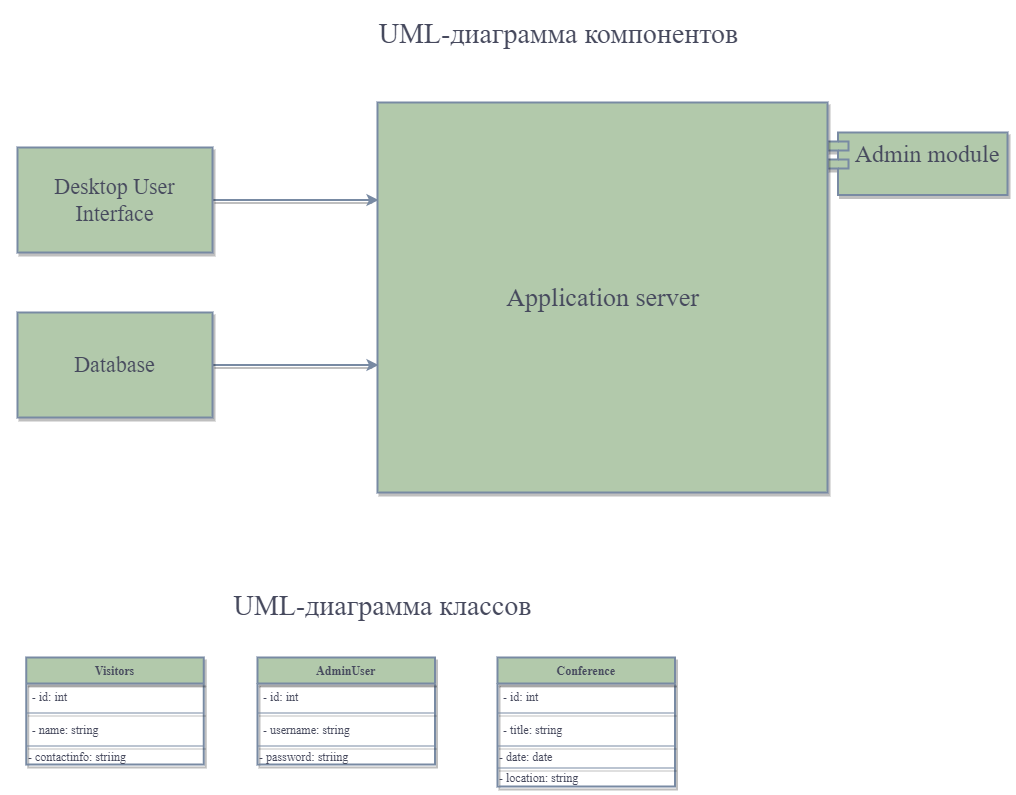

The diagram above was exported from draw.io. Its source (the exported page's mxGraphModel, read from the mxfile embedded in the PNG):
<mxGraphModel dx="1525" dy="958" grid="1" gridSize="16" guides="1" tooltips="1" connect="1" arrows="1" page="1" pageScale="1" pageWidth="1442" pageHeight="2040" background="rgb(255, 255, 255)">
  <root>
    <mxCell id="0" />
    <mxCell id="1" parent="0" />
    <mxCell id="2Ak-Acu1FTARhwkHmhPu-4" style="edgeStyle=orthogonalEdgeStyle;rounded=0;orthogonalLoop=1;jettySize=auto;html=1;entryX=0;entryY=0.25;entryDx=0;entryDy=0;strokeColor=rgb(120,138,163);fontColor=rgb( 70, 73, 93);shadow=1;" parent="1" source="2Ak-Acu1FTARhwkHmhPu-2" edge="1">
      <mxGeometry relative="1" as="geometry">
        <mxPoint x="431" y="244.5" as="targetPoint" />
      </mxGeometry>
    </mxCell>
    <mxCell id="2Ak-Acu1FTARhwkHmhPu-2" value="Desktop User Interface" style="rounded=0;whiteSpace=wrap;html=1;strokeWidth=2;fontSize=22;fillColor=rgb(178,201,171);strokeColor=rgb(120,138,163);fontColor=rgb( 70, 73, 93);shadow=1;" parent="1" vertex="1" name="Rectangle">
      <mxGeometry x="70" y="192" width="195" height="105" as="geometry" />
    </mxCell>
    <mxCell id="2Ak-Acu1FTARhwkHmhPu-7" style="edgeStyle=orthogonalEdgeStyle;rounded=0;orthogonalLoop=1;jettySize=auto;html=1;entryX=0;entryY=0.75;entryDx=0;entryDy=0;strokeColor=rgb(120,138,163);fontColor=rgb( 70, 73, 93);shadow=1;" parent="1" source="2Ak-Acu1FTARhwkHmhPu-6" edge="1">
      <mxGeometry relative="1" as="geometry">
        <mxPoint x="431" y="409.5" as="targetPoint" />
      </mxGeometry>
    </mxCell>
    <mxCell id="2Ak-Acu1FTARhwkHmhPu-6" value="Database" style="rounded=0;whiteSpace=wrap;html=1;strokeWidth=2;fontSize=22;fillColor=rgb(178,201,171);strokeColor=rgb(120,138,163);fontColor=rgb( 70, 73, 93);shadow=1;" parent="1" vertex="1" name="Rectangle">
      <mxGeometry x="70" y="357" width="195" height="105" as="geometry" />
    </mxCell>
    <mxCell id="2Ak-Acu1FTARhwkHmhPu-8" value="Admin module" style="shape=module;align=left;spacingLeft=20;align=center;verticalAlign=top;fontSize=24;jettyWidth=21;jettyHeight=9;fillColor=rgb(178,201,171);strokeColor=rgb(120,138,163);fontColor=rgb( 70, 73, 93);shadow=1;" parent="1" vertex="1" name="Module">
      <mxGeometry x="880" y="177" width="180" height="62.5" as="geometry" />
    </mxCell>
    <mxCell id="2Ak-Acu1FTARhwkHmhPu-10" value="Application server" style="html=1;dropTarget=0;fontSize=26;fillColor=rgb(178,201,171);strokeColor=rgb(120,138,163);fontColor=rgb( 70, 73, 93);shadow=1;" parent="1" vertex="1">
      <mxGeometry x="430" y="147" width="450" height="390" as="geometry" />
    </mxCell>
    <mxCell id="2Ak-Acu1FTARhwkHmhPu-24" value="Visitors" style="swimlane;fontStyle=1;align=center;verticalAlign=top;childLayout=stackLayout;horizontal=1;startSize=26;horizontalStack=0;resizeParent=1;resizeParentMax=0;resizeLast=0;collapsible=1;marginBottom=0;fillColor=rgb(178,201,171);strokeColor=rgb(120,138,163);fontColor=rgb( 70, 73, 93);shadow=1;" parent="1" vertex="1">
      <mxGeometry x="78.75" y="702" width="177.5" height="107" as="geometry" />
    </mxCell>
    <mxCell id="2Ak-Acu1FTARhwkHmhPu-25" value="- id: int" style="text;strokeColor=none;fillColor=none;align=left;verticalAlign=top;spacingLeft=4;spacingRight=4;overflow=hidden;rotatable=0;points=[[0,0.5],[1,0.5]];portConstraint=eastwest;fontColor=rgb( 70, 73, 93);shadow=1;" parent="2Ak-Acu1FTARhwkHmhPu-24" vertex="1">
      <mxGeometry y="26" width="177.5" height="26" as="geometry" />
    </mxCell>
    <mxCell id="2Ak-Acu1FTARhwkHmhPu-26" value="" style="line;strokeWidth=1;fillColor=none;align=left;verticalAlign=middle;spacingTop=-1;spacingLeft=3;spacingRight=3;rotatable=0;labelPosition=right;points=[];portConstraint=eastwest;strokeColor=rgb(120,138,163);fontColor=rgb( 70, 73, 93);shadow=1;" parent="2Ak-Acu1FTARhwkHmhPu-24" vertex="1">
      <mxGeometry y="52" width="177.5" height="7" as="geometry" />
    </mxCell>
    <mxCell id="2Ak-Acu1FTARhwkHmhPu-27" value="- name: string" style="text;strokeColor=none;fillColor=none;align=left;verticalAlign=top;spacingLeft=4;spacingRight=4;overflow=hidden;rotatable=0;points=[[0,0.5],[1,0.5]];portConstraint=eastwest;fontColor=rgb( 70, 73, 93);shadow=1;" parent="2Ak-Acu1FTARhwkHmhPu-24" vertex="1" name="Rectangle">
      <mxGeometry y="59" width="177.5" height="26" as="geometry" />
    </mxCell>
    <mxCell id="2Ak-Acu1FTARhwkHmhPu-33" value="" style="line;strokeWidth=1;fillColor=none;align=left;verticalAlign=middle;spacingTop=-1;spacingLeft=3;spacingRight=3;rotatable=0;labelPosition=right;points=[];portConstraint=eastwest;strokeColor=rgb(120,138,163);fontColor=rgb( 70, 73, 93);shadow=1;" parent="2Ak-Acu1FTARhwkHmhPu-24" vertex="1">
      <mxGeometry y="85" width="177.5" height="7" as="geometry" />
    </mxCell>
    <mxCell id="2Ak-Acu1FTARhwkHmhPu-35" value="- contactinfo: striing" style="text;html=1;align=left;verticalAlign=middle;resizable=0;points=[];autosize=1;strokeColor=none;fillColor=none;fontColor=rgb( 70, 73, 93);shadow=1;" parent="2Ak-Acu1FTARhwkHmhPu-24" vertex="1">
      <mxGeometry y="92" width="177.5" height="15" as="geometry" />
    </mxCell>
    <mxCell id="2Ak-Acu1FTARhwkHmhPu-36" value="AdminUser" style="swimlane;fontStyle=1;align=center;verticalAlign=top;childLayout=stackLayout;horizontal=1;startSize=26;horizontalStack=0;resizeParent=1;resizeParentMax=0;resizeLast=0;collapsible=1;marginBottom=0;fillColor=rgb(178,201,171);strokeColor=rgb(120,138,163);fontColor=rgb( 70, 73, 93);shadow=1;" parent="1" vertex="1">
      <mxGeometry x="310" y="702" width="177.5" height="107" as="geometry" />
    </mxCell>
    <mxCell id="2Ak-Acu1FTARhwkHmhPu-37" value="- id: int" style="text;strokeColor=none;fillColor=none;align=left;verticalAlign=top;spacingLeft=4;spacingRight=4;overflow=hidden;rotatable=0;points=[[0,0.5],[1,0.5]];portConstraint=eastwest;fontColor=rgb( 70, 73, 93);shadow=1;" parent="2Ak-Acu1FTARhwkHmhPu-36" vertex="1">
      <mxGeometry y="26" width="177.5" height="26" as="geometry" />
    </mxCell>
    <mxCell id="2Ak-Acu1FTARhwkHmhPu-38" value="" style="line;strokeWidth=1;fillColor=none;align=left;verticalAlign=middle;spacingTop=-1;spacingLeft=3;spacingRight=3;rotatable=0;labelPosition=right;points=[];portConstraint=eastwest;strokeColor=rgb(120,138,163);fontColor=rgb( 70, 73, 93);shadow=1;" parent="2Ak-Acu1FTARhwkHmhPu-36" vertex="1">
      <mxGeometry y="52" width="177.5" height="7" as="geometry" />
    </mxCell>
    <mxCell id="2Ak-Acu1FTARhwkHmhPu-39" value="- username: string" style="text;strokeColor=none;fillColor=none;align=left;verticalAlign=top;spacingLeft=4;spacingRight=4;overflow=hidden;rotatable=0;points=[[0,0.5],[1,0.5]];portConstraint=eastwest;fontColor=rgb( 70, 73, 93);shadow=1;" parent="2Ak-Acu1FTARhwkHmhPu-36" vertex="1" name="Rectangle">
      <mxGeometry y="59" width="177.5" height="26" as="geometry" />
    </mxCell>
    <mxCell id="2Ak-Acu1FTARhwkHmhPu-40" value="" style="line;strokeWidth=1;fillColor=none;align=left;verticalAlign=middle;spacingTop=-1;spacingLeft=3;spacingRight=3;rotatable=0;labelPosition=right;points=[];portConstraint=eastwest;strokeColor=rgb(120,138,163);fontColor=rgb( 70, 73, 93);shadow=1;" parent="2Ak-Acu1FTARhwkHmhPu-36" vertex="1">
      <mxGeometry y="85" width="177.5" height="7" as="geometry" />
    </mxCell>
    <mxCell id="2Ak-Acu1FTARhwkHmhPu-41" value="- password: striing" style="text;html=1;align=left;verticalAlign=middle;resizable=0;points=[];autosize=1;strokeColor=none;fillColor=none;fontColor=rgb( 70, 73, 93);shadow=1;" parent="2Ak-Acu1FTARhwkHmhPu-36" vertex="1">
      <mxGeometry y="92" width="177.5" height="15" as="geometry" />
    </mxCell>
    <mxCell id="2Ak-Acu1FTARhwkHmhPu-42" value="Conference" style="swimlane;fontStyle=1;align=center;verticalAlign=top;childLayout=stackLayout;horizontal=1;startSize=26;horizontalStack=0;resizeParent=1;resizeParentMax=0;resizeLast=0;collapsible=1;marginBottom=0;fillColor=rgb(178,201,171);strokeColor=rgb(120,138,163);fontColor=rgb( 70, 73, 93);shadow=1;" parent="1" vertex="1">
      <mxGeometry x="550" y="702" width="177.5" height="129" as="geometry" />
    </mxCell>
    <mxCell id="2Ak-Acu1FTARhwkHmhPu-43" value="- id: int" style="text;strokeColor=none;fillColor=none;align=left;verticalAlign=top;spacingLeft=4;spacingRight=4;overflow=hidden;rotatable=0;points=[[0,0.5],[1,0.5]];portConstraint=eastwest;fontColor=rgb( 70, 73, 93);shadow=1;" parent="2Ak-Acu1FTARhwkHmhPu-42" vertex="1">
      <mxGeometry y="26" width="177.5" height="26" as="geometry" />
    </mxCell>
    <mxCell id="2Ak-Acu1FTARhwkHmhPu-44" value="" style="line;strokeWidth=1;fillColor=none;align=left;verticalAlign=middle;spacingTop=-1;spacingLeft=3;spacingRight=3;rotatable=0;labelPosition=right;points=[];portConstraint=eastwest;strokeColor=rgb(120,138,163);fontColor=rgb( 70, 73, 93);shadow=1;" parent="2Ak-Acu1FTARhwkHmhPu-42" vertex="1">
      <mxGeometry y="52" width="177.5" height="7" as="geometry" />
    </mxCell>
    <mxCell id="2Ak-Acu1FTARhwkHmhPu-45" value="- title: string" style="text;strokeColor=none;fillColor=none;align=left;verticalAlign=top;spacingLeft=4;spacingRight=4;overflow=hidden;rotatable=0;points=[[0,0.5],[1,0.5]];portConstraint=eastwest;fontColor=rgb( 70, 73, 93);shadow=1;" parent="2Ak-Acu1FTARhwkHmhPu-42" vertex="1" name="Rectangle">
      <mxGeometry y="59" width="177.5" height="26" as="geometry" />
    </mxCell>
    <mxCell id="2Ak-Acu1FTARhwkHmhPu-46" value="" style="line;strokeWidth=1;fillColor=none;align=left;verticalAlign=middle;spacingTop=-1;spacingLeft=3;spacingRight=3;rotatable=0;labelPosition=right;points=[];portConstraint=eastwest;strokeColor=rgb(120,138,163);fontColor=rgb( 70, 73, 93);shadow=1;" parent="2Ak-Acu1FTARhwkHmhPu-42" vertex="1">
      <mxGeometry y="85" width="177.5" height="7" as="geometry" />
    </mxCell>
    <mxCell id="2Ak-Acu1FTARhwkHmhPu-47" value="- date: date" style="text;html=1;align=left;verticalAlign=middle;resizable=0;points=[];autosize=1;strokeColor=none;fillColor=none;fontColor=rgb( 70, 73, 93);shadow=1;" parent="2Ak-Acu1FTARhwkHmhPu-42" vertex="1">
      <mxGeometry y="92" width="177.5" height="15" as="geometry" />
    </mxCell>
    <mxCell id="2Ak-Acu1FTARhwkHmhPu-49" value="" style="line;strokeWidth=1;fillColor=none;align=left;verticalAlign=middle;spacingTop=-1;spacingLeft=3;spacingRight=3;rotatable=0;labelPosition=right;points=[];portConstraint=eastwest;strokeColor=rgb(120,138,163);fontColor=rgb( 70, 73, 93);shadow=1;" parent="2Ak-Acu1FTARhwkHmhPu-42" vertex="1">
      <mxGeometry y="107" width="177.5" height="7" as="geometry" />
    </mxCell>
    <mxCell id="2Ak-Acu1FTARhwkHmhPu-48" value="- location: string" style="text;html=1;align=left;verticalAlign=middle;resizable=0;points=[];autosize=1;strokeColor=none;fillColor=none;fontColor=rgb( 70, 73, 93);shadow=1;" parent="2Ak-Acu1FTARhwkHmhPu-42" vertex="1">
      <mxGeometry y="114" width="177.5" height="15" as="geometry" />
    </mxCell>
    <mxCell id="2Ak-Acu1FTARhwkHmhPu-58" value="UML-диаграмма компонентов" style="text;html=1;align=center;verticalAlign=middle;resizable=0;points=[];autosize=1;strokeColor=none;fillColor=none;fontColor=rgb( 70, 73, 93);labelBackgroundColor=none;fontSize=28;" parent="1" vertex="1">
      <mxGeometry x="515" y="70" width="192" height="16" as="geometry" />
    </mxCell>
    <mxCell id="2Ak-Acu1FTARhwkHmhPu-59" value="UML-диаграмма классов" style="text;html=1;align=center;verticalAlign=middle;resizable=0;points=[];autosize=1;strokeColor=none;fillColor=none;fontColor=rgb( 70, 73, 93);fontSize=28;" parent="1" vertex="1">
      <mxGeometry x="355" y="642" width="160" height="16" as="geometry" />
    </mxCell>
  </root>
</mxGraphModel>